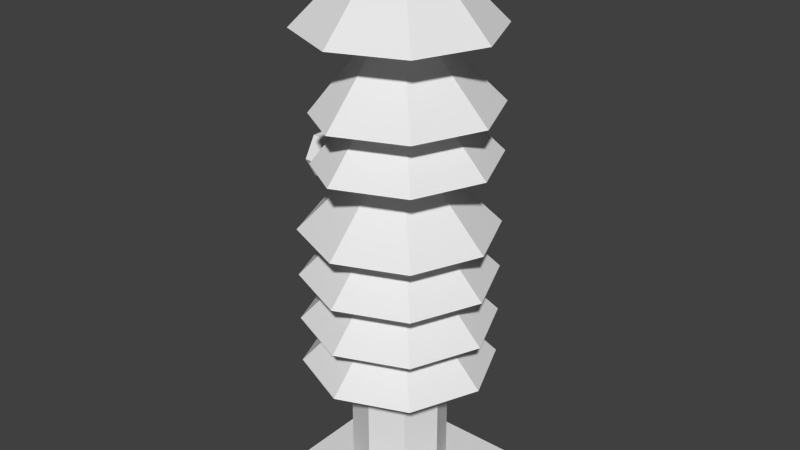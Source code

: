 # Source: T_Arvore.blend  (saved by Blender 2.69.0; exported with 4.5.12 LTS)
import bpy
from mathutils import Matrix  # noqa: F401  (used for matrix-valued properties, if any)

bpy.ops.wm.read_factory_settings(use_empty=True)
scene = bpy.context.scene
scene.name = 'Scene'

# ---- collections
col_collection_1 = bpy.data.collections.new('Collection 1'); scene.collection.children.link(col_collection_1)

# ---- materials (node trees are filled in below, after node groups)
mat_material = bpy.data.materials.new('Material')
mat_material.alpha_threshold = 0.0
mat_material.use_transparent_shadow = False
mat_material.roughness = 0.5
mat_material.line_color = (0.0, 0.0, 0.0, 1.0)

# ---- material node trees

# ---- world
world_world = bpy.data.worlds.new('World'); scene.world = world_world
world_world.color = (0.05088, 0.05088, 0.05088)
world_world.use_sun_shadow = False
world_world.sun_shadow_jitter_overblur = 0.0
world_world.cycles.sampling_method = 'MANUAL'
world_world.cycles.sample_map_resolution = 256

# ---- meshes
me_cube = bpy.data.meshes.new('Cube')
me_cube.from_pydata([(-2.0, -2.0, 0.0), (2.0, -2.0, 0.0), (-2.0, 2.0, 0.0), (2.0, 2.0, 0.0), (0.0, 1.0, 0.0), (0.0, 1.0, 3.0), (0.7071, 0.7071, 0.0), (0.7071, 0.7071, 3.0), (1.0, -4.371e-08, 0.0), (1.0, -4.371e-08, 3.0), (0.7071, -0.7071, 0.0), (0.7071, -0.7071, 3.0), (-8.742e-08, -1.0, 0.0), (-8.742e-08, -1.0, 3.0), (-0.7071, -0.7071, 0.0), (-0.7071, -0.7071, 3.0), (-1.0, 1.192e-08, 0.0), (-1.0, 1.192e-08, 3.0), (-0.7071, 0.7071, 0.0), (-0.7071, 0.7071, 3.0), (0.0, 2.0, 3.0), (-1.49e-08, 1.49e-08, 5.0), (1.414, 1.414, 3.0), (2.0, -8.742e-08, 3.0), (1.414, -1.414, 3.0), (-1.748e-07, -2.0, 3.0), (-1.414, -1.414, 3.0), (-2.0, 2.385e-08, 3.0), (-1.414, 1.414, 3.0), (-1.346e-08, 2.0, 4.0), (1.414, 1.414, 4.0), (-2.836e-08, 4.855e-08, 6.0), (2.0, -5.378e-08, 4.0), (1.414, -1.414, 4.0), (-1.883e-07, -2.0, 4.0), (-1.414, -1.414, 4.0), (-2.0, 5.75e-08, 4.0), (-1.414, 1.414, 4.0), (-2.692e-08, 2.0, 5.0), (1.414, 1.414, 5.0), (-4.182e-08, 8.219e-08, 7.0), (2.0, -2.013e-08, 5.0), (1.414, -1.414, 5.0), (-2.018e-07, -2.0, 5.0), (-1.414, -1.414, 5.0), (-2.0, 9.114e-08, 5.0), (-1.414, 1.414, 5.0), (0.0, 2.0, 6.0), (1.414, 1.414, 6.0), (-1.49e-08, 1.158e-07, 8.0), (2.0, 1.352e-08, 6.0), (1.414, -1.414, 6.0), (-1.748e-07, -2.0, 6.0), (-1.414, -1.414, 6.0), (-2.0, 1.248e-07, 6.0), (-1.414, 1.414, 6.0), (-4.038e-08, 2.0, 7.5), (1.414, 1.414, 7.5), (-5.528e-08, 1.663e-07, 9.5), (2.0, 6.398e-08, 7.5), (1.414, -1.414, 7.5), (-2.152e-07, -2.0, 7.5), (-0.9975, -1.414, 7.5), (-0.9975, 1.414, 7.5), (-1.346e-08, 2.0, 8.5), (1.414, 1.414, 8.5), (-2.836e-08, 2e-07, 10.5), (2.0, 9.763e-08, 8.5), (1.414, -1.414, 8.5), (-1.883e-07, -2.0, 8.5), (-0.9975, -1.414, 8.5), (-0.9975, 1.414, 8.5), (-2.0, 0.5, 7.0), (0.0, 0.5, 7.0), (-2.0, 0.25, 6.567), (0.0, 0.25, 6.567), (-2.0, -0.25, 6.567), (0.0, -0.25, 6.567), (-2.0, -0.5, 7.0), (-5.96e-08, -0.5, 7.0), (-2.0, -0.25, 7.433), (0.0, -0.25, 7.433), (-2.0, 0.25, 7.433), (0.0, 0.25, 7.433), (-2.692e-08, 2.0, 10.0), (1.414, 1.414, 10.0), (-4.182e-08, 2.504e-07, 12.0), (2.0, 1.481e-07, 10.0), (1.414, -1.414, 10.0), (-2.018e-07, -2.0, 10.0), (-1.414, -1.414, 10.0), (-2.0, 2.594e-07, 10.0), (-1.414, 1.414, 10.0)], [], [(0, 1, 3, 2), (4, 5, 7, 6), (6, 7, 9, 8), (8, 9, 11, 10), (10, 11, 13, 12), (12, 13, 15, 14), (14, 15, 17, 16), (18, 19, 5, 4), (16, 17, 19, 18), (84, 85, 87, 88, 89, 90, 91, 92), (20, 22, 23, 24, 25, 26, 27, 28), (20, 21, 22), (22, 21, 23), (23, 21, 24), (24, 21, 25), (25, 21, 26), (26, 21, 27), (28, 21, 20), (27, 21, 28), (29, 30, 32, 33, 34, 35, 36, 37), (29, 31, 30), (30, 31, 32), (32, 31, 33), (33, 31, 34), (34, 31, 35), (35, 31, 36), (37, 31, 29), (36, 31, 37), (38, 39, 41, 42, 43, 44, 45, 46), (38, 40, 39), (39, 40, 41), (41, 40, 42), (42, 40, 43), (43, 40, 44), (44, 40, 45), (46, 40, 38), (45, 40, 46), (47, 48, 50, 51, 52, 53, 54, 55), (47, 49, 48), (48, 49, 50), (50, 49, 51), (51, 49, 52), (52, 49, 53), (53, 49, 54), (55, 49, 47), (54, 49, 55), (62, 58, 63), (56, 58, 57), (57, 58, 59), (59, 58, 60), (60, 58, 61), (61, 58, 62), (63, 58, 56), (64, 66, 65), (65, 66, 67), (67, 66, 68), (68, 66, 69), (69, 66, 70), (71, 66, 64), (66, 71, 70), (72, 73, 75, 74), (74, 75, 77, 76), (76, 77, 79, 78), (78, 79, 81, 80), (84, 86, 85), (82, 83, 73, 72), (80, 81, 83, 82), (72, 74, 76, 78, 80, 82), (85, 86, 87), (87, 86, 88), (88, 86, 89), (89, 86, 90), (90, 86, 91), (92, 86, 84), (91, 86, 92), (70, 71, 64, 65, 67, 68, 69), (56, 57, 59, 60, 61, 62, 63)])
_uv = me_cube.uv_layers.new(name='UVMap')
_uv.uv.foreach_set('vector', [0.5877, 0.08108, 0.9189, 0.08108, 0.9189, 0.4123, 0.5877, 0.4123, 0.008053, 0.2275, 0.2171, 0.3037, 0.21, 0.277, 0.008758, 0.3705, 0.008758, 0.3705, 0.21, 0.277, 0.1846, 0.2648, 0.1095, 0.4717, 0.1095, 0.4717, 0.1846, 0.2648, 0.1562, 0.2702, 0.25, 0.4718, 0.25, 0.4718, 0.1562, 0.2702, 0.1413, 0.2935, 0.35, 0.3704, 0.35, 0.3704, 0.1413, 0.2935, 0.1493, 0.32, 0.3502, 0.2273, 0.3502, 0.2273, 0.1493, 0.32, 0.1742, 0.3345, 0.2504, 0.1261, 0.1082, 0.1261, 0.2022, 0.3277, 0.2171, 0.3037, 0.008053, 0.2275, 0.2504, 0.1261, 0.1742, 0.3345, 0.2022, 0.3277, 0.1082, 0.1261, 0.7656, 0.9035, 0.8576, 0.8654, 0.8956, 0.7734, 0.8576, 0.6815, 0.7656, 0.6434, 0.6737, 0.6815, 0.6356, 0.7734, 0.6737, 0.8654, 0.7656, 0.9035, 0.8576, 0.8654, 0.8956, 0.7734, 0.8576, 0.6815, 0.7656, 0.6434, 0.6737, 0.6815, 0.6356, 0.7734, 0.6737, 0.8654, 0.6356, 0.6434, 0.8956, 0.6434, 0.8956, 0.9035, 0.6356, 0.6434, 0.8956, 0.6434, 0.8956, 0.9035, 0.6356, 0.6434, 0.8956, 0.6434, 0.8956, 0.9035, 0.6356, 0.6434, 0.8956, 0.6434, 0.8956, 0.9035, 0.6356, 0.6434, 0.8956, 0.6434, 0.8956, 0.9035, 0.6356, 0.6434, 0.8956, 0.6434, 0.8956, 0.9035, 0.6356, 0.6434, 0.8956, 0.6434, 0.8956, 0.9035, 0.6356, 0.6434, 0.8956, 0.6434, 0.8956, 0.9035, 0.7656, 0.9035, 0.8576, 0.8654, 0.8956, 0.7734, 0.8576, 0.6815, 0.7656, 0.6434, 0.6737, 0.6815, 0.6356, 0.7734, 0.6737, 0.8654, 0.6356, 0.6434, 0.8956, 0.6434, 0.8956, 0.9035, 0.6356, 0.6434, 0.8956, 0.6434, 0.8956, 0.9035, 0.6356, 0.6434, 0.8956, 0.6434, 0.8956, 0.9035, 0.6356, 0.6434, 0.8956, 0.6434, 0.8956, 0.9035, 0.6356, 0.6434, 0.8956, 0.6434, 0.8956, 0.9035, 0.6356, 0.6434, 0.8956, 0.6434, 0.8956, 0.9035, 0.6356, 0.6434, 0.8956, 0.6434, 0.8956, 0.9035, 0.6356, 0.6434, 0.8956, 0.6434, 0.8956, 0.9035, 0.7656, 0.9035, 0.8576, 0.8654, 0.8956, 0.7734, 0.8576, 0.6815, 0.7656, 0.6434, 0.6737, 0.6815, 0.6356, 0.7734, 0.6737, 0.8654, 0.6356, 0.6434, 0.8956, 0.6434, 0.8956, 0.9035, 0.6356, 0.6434, 0.8956, 0.6434, 0.8956, 0.9035, 0.6356, 0.6434, 0.8956, 0.6434, 0.8956, 0.9035, 0.6356, 0.6434, 0.8956, 0.6434, 0.8956, 0.9035, 0.6356, 0.6434, 0.8956, 0.6434, 0.8956, 0.9035, 0.6356, 0.6434, 0.8956, 0.6434, 0.8956, 0.9035, 0.6356, 0.6434, 0.8956, 0.6434, 0.8956, 0.9035, 0.6356, 0.6434, 0.8956, 0.6434, 0.8956, 0.9035, 0.7656, 0.9035, 0.8576, 0.8654, 0.8956, 0.7734, 0.8576, 0.6815, 0.7656, 0.6434, 0.6737, 0.6815, 0.6356, 0.7734, 0.6737, 0.8654, 0.6356, 0.6434, 0.8956, 0.6434, 0.8956, 0.9035, 0.6356, 0.6434, 0.8956, 0.6434, 0.8956, 0.9035, 0.6356, 0.6434, 0.8956, 0.6434, 0.8956, 0.9035, 0.6356, 0.6434, 0.8956, 0.6434, 0.8956, 0.9035, 0.6356, 0.6434, 0.8956, 0.6434, 0.8956, 0.9035, 0.6356, 0.6434, 0.8956, 0.6434, 0.8956, 0.9035, 0.6356, 0.6434, 0.8956, 0.6434, 0.8956, 0.9035, 0.6356, 0.6434, 0.8956, 0.6434, 0.8956, 0.9035, 0.6356, 0.6434, 0.8956, 0.6434, 0.8956, 0.9035, 0.6356, 0.6434, 0.8956, 0.6434, 0.8956, 0.9035, 0.6356, 0.6434, 0.8956, 0.6434, 0.8956, 0.9035, 0.6356, 0.6434, 0.8956, 0.6434, 0.8956, 0.9035, 0.6356, 0.6434, 0.8956, 0.6434, 0.8956, 0.9035, 0.6356, 0.6434, 0.8956, 0.6434, 0.8956, 0.9035, 0.6356, 0.6434, 0.8956, 0.6434, 0.8956, 0.9035, 0.6356, 0.6434, 0.8956, 0.6434, 0.8956, 0.9035, 0.6356, 0.6434, 0.8956, 0.6434, 0.8956, 0.9035, 0.6356, 0.6434, 0.8956, 0.6434, 0.8956, 0.9035, 0.6356, 0.6434, 0.8956, 0.6434, 0.8956, 0.9035, 0.6356, 0.6434, 0.8956, 0.6434, 0.8956, 0.9035, 0.6356, 0.6434, 0.8956, 0.6434, 0.8956, 0.9035, 0.6356, 0.6434, 0.8956, 0.6434, 0.8956, 0.9035, 0.1823, 0.676, 0.1991, 0.8599, 0.07708, 0.7909, 0.2281, 0.6836, 0.2281, 0.6836, 0.07708, 0.7909, 0.07745, 0.6513, 0.2448, 0.7281, 0.2448, 0.7281, 0.07745, 0.6513, 0.1998, 0.5833, 0.2163, 0.7661, 0.2163, 0.7661, 0.1998, 0.5833, 0.3217, 0.6537, 0.1703, 0.7606, 0.6356, 0.6434, 0.8956, 0.6434, 0.8956, 0.9035, 0.1568, 0.7154, 0.3217, 0.7907, 0.1991, 0.8599, 0.1823, 0.676, 0.1703, 0.7606, 0.3217, 0.6537, 0.3217, 0.7907, 0.1568, 0.7154, 0.1823, 0.676, 0.2281, 0.6836, 0.2448, 0.7281, 0.2163, 0.7661, 0.1703, 0.7606, 0.1568, 0.7154, 0.6356, 0.6434, 0.8956, 0.6434, 0.8956, 0.9035, 0.6356, 0.6434, 0.8956, 0.6434, 0.8956, 0.9035, 0.6356, 0.6434, 0.8956, 0.6434, 0.8956, 0.9035, 0.6356, 0.6434, 0.8956, 0.6434, 0.8956, 0.9035, 0.6356, 0.6434, 0.8956, 0.6434, 0.8956, 0.9035, 0.6356, 0.6434, 0.8956, 0.6434, 0.8956, 0.9035, 0.6356, 0.6434, 0.8956, 0.6434, 0.8956, 0.9035, 0.7656, 0.9035, 0.8673, 0.8545, 0.8924, 0.7445, 0.822, 0.6563, 0.7092, 0.6563, 0.6389, 0.7445, 0.664, 0.8545, 0.7656, 0.9035, 0.8673, 0.8545, 0.8924, 0.7445, 0.822, 0.6563, 0.7092, 0.6563, 0.6389, 0.7445, 0.664, 0.8545])
me_cube.materials.append(mat_material)
me_cube.use_remesh_preserve_volume = False
me_cube.use_remesh_preserve_attributes = False
me_cube.use_mirror_vertex_groups = False
me_cube.update()

# ---- objects
ob_cube = bpy.data.objects.new('Cube', me_cube)

# ---- transforms, parenting, visibility, modifiers, constraints
ob_cube.location = (0.0, 0.0, 0.0)
ob_cube.scale = (0.5, 0.5, 0.5)
ob_cube.lock_rotations_4d = False
ob_cube.empty_display_type = 'ARROWS'
ob_cube.lineart.crease_threshold = 0.0

# ---- collection membership
col_collection_1.objects.link(ob_cube)

# ---- scene / render settings (as saved in the file)
scene.frame_start = 1; scene.frame_end = 250; scene.frame_set(0)
scene.render.engine = 'BLENDER_EEVEE_NEXT'
scene.render.resolution_percentage = 50
scene.render.dither_intensity = 0.0
scene.cycles.use_denoising = False
scene.cycles.samples = 10
scene.cycles.sampling_pattern = 'TABULATED_SOBOL'
scene.cycles.light_sampling_threshold = 0.0
scene.cycles.use_adaptive_sampling = False
scene.cycles.use_light_tree = False
scene.cycles.blur_glossy = 0.0
scene.cycles.volume_bounces = 1
scene.cycles.pixel_filter_type = 'GAUSSIAN'
scene.cycles.sample_clamp_indirect = 0.0
scene.view_settings.view_transform = 'Standard'
bpy.context.view_layer.update()

# ---- added for rendering (the .blend has no active camera and no usable light): camera, sun
cam_auto = bpy.data.cameras.new('AutoCamera')
cam_auto.lens = 50.0
cam_auto.sensor_width = 36.0
cam_auto.clip_end = 1000.0
ob_auto_camera = bpy.data.objects.new('AutoCamera', cam_auto)
scene.collection.objects.link(ob_auto_camera)
ob_auto_camera.location = (6.13725, -7.3647, 7.9098)
ob_auto_camera.rotation_euler = (1.09748, -7.21219e-08, 0.694738)
scene.camera = ob_auto_camera
light_auto_sun = bpy.data.lights.new('AutoSun', 'SUN')
light_auto_sun.energy = 3.0
light_auto_sun.angle = 0.0523599
ob_auto_sun = bpy.data.objects.new('AutoSun', light_auto_sun)
scene.collection.objects.link(ob_auto_sun)
ob_auto_sun.rotation_euler = (0.872665, 0.174533, 0.523599)
bpy.context.view_layer.update()
